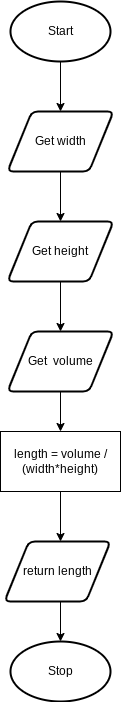

The diagram above was exported from draw.io. Its source (the exported page's mxGraphModel, read from the mxfile embedded in the PNG):
<mxGraphModel dx="834" dy="711" grid="1" gridSize="10" guides="1" tooltips="1" connect="1" arrows="1" fold="1" page="1" pageScale="1" pageWidth="827" pageHeight="1169" math="0" shadow="0">
  <root>
    <mxCell id="0" />
    <mxCell id="1" parent="0" />
    <mxCell id="4" style="edgeStyle=none;html=1;" parent="1" source="3" edge="1">
      <mxGeometry relative="1" as="geometry">
        <mxPoint x="414" y="180" as="targetPoint" />
      </mxGeometry>
    </mxCell>
    <mxCell id="3" value="Start" style="strokeWidth=2;html=1;shape=mxgraph.flowchart.start_1;whiteSpace=wrap;" parent="1" vertex="1">
      <mxGeometry x="364" y="70" width="100" height="60" as="geometry" />
    </mxCell>
    <mxCell id="6" style="edgeStyle=none;html=1;entryX=0.5;entryY=0;entryDx=0;entryDy=0;" parent="1" source="5" target="7" edge="1">
      <mxGeometry relative="1" as="geometry">
        <mxPoint x="417" y="300" as="targetPoint" />
      </mxGeometry>
    </mxCell>
    <mxCell id="5" value="Get width" style="shape=parallelogram;html=1;strokeWidth=2;perimeter=parallelogramPerimeter;whiteSpace=wrap;rounded=1;arcSize=12;size=0.23;" parent="1" vertex="1">
      <mxGeometry x="361" y="180" width="106" height="60" as="geometry" />
    </mxCell>
    <mxCell id="9" style="edgeStyle=none;html=1;entryX=0.5;entryY=0;entryDx=0;entryDy=0;" parent="1" source="7" target="8" edge="1">
      <mxGeometry relative="1" as="geometry" />
    </mxCell>
    <mxCell id="7" value="Get height" style="shape=parallelogram;html=1;strokeWidth=2;perimeter=parallelogramPerimeter;whiteSpace=wrap;rounded=1;arcSize=12;size=0.23;" parent="1" vertex="1">
      <mxGeometry x="361" y="290" width="106" height="60" as="geometry" />
    </mxCell>
    <mxCell id="10" style="edgeStyle=none;html=1;" parent="1" source="8" edge="1">
      <mxGeometry relative="1" as="geometry">
        <mxPoint x="414" y="500" as="targetPoint" />
      </mxGeometry>
    </mxCell>
    <mxCell id="8" value="Get&amp;nbsp; volume" style="shape=parallelogram;html=1;strokeWidth=2;perimeter=parallelogramPerimeter;whiteSpace=wrap;rounded=1;arcSize=12;size=0.23;" parent="1" vertex="1">
      <mxGeometry x="361" y="400" width="106" height="60" as="geometry" />
    </mxCell>
    <mxCell id="12" style="edgeStyle=none;html=1;" parent="1" source="11" edge="1">
      <mxGeometry relative="1" as="geometry">
        <mxPoint x="414" y="610" as="targetPoint" />
      </mxGeometry>
    </mxCell>
    <mxCell id="11" value="length = volume / (width*height)" style="rounded=0;whiteSpace=wrap;html=1;" parent="1" vertex="1">
      <mxGeometry x="354" y="500" width="120" height="60" as="geometry" />
    </mxCell>
    <mxCell id="14" style="edgeStyle=none;html=1;entryX=0.5;entryY=0;entryDx=0;entryDy=0;entryPerimeter=0;" parent="1" target="15" edge="1">
      <mxGeometry relative="1" as="geometry">
        <mxPoint x="414" y="710" as="targetPoint" />
        <mxPoint x="414" y="670" as="sourcePoint" />
      </mxGeometry>
    </mxCell>
    <mxCell id="15" value="Stop" style="strokeWidth=2;html=1;shape=mxgraph.flowchart.start_1;whiteSpace=wrap;" parent="1" vertex="1">
      <mxGeometry x="364" y="710" width="100" height="60" as="geometry" />
    </mxCell>
    <mxCell id="16" value="return length" style="shape=parallelogram;html=1;strokeWidth=2;perimeter=parallelogramPerimeter;whiteSpace=wrap;rounded=1;arcSize=12;size=0.23;" vertex="1" parent="1">
      <mxGeometry x="358" y="610" width="106" height="60" as="geometry" />
    </mxCell>
  </root>
</mxGraphModel>